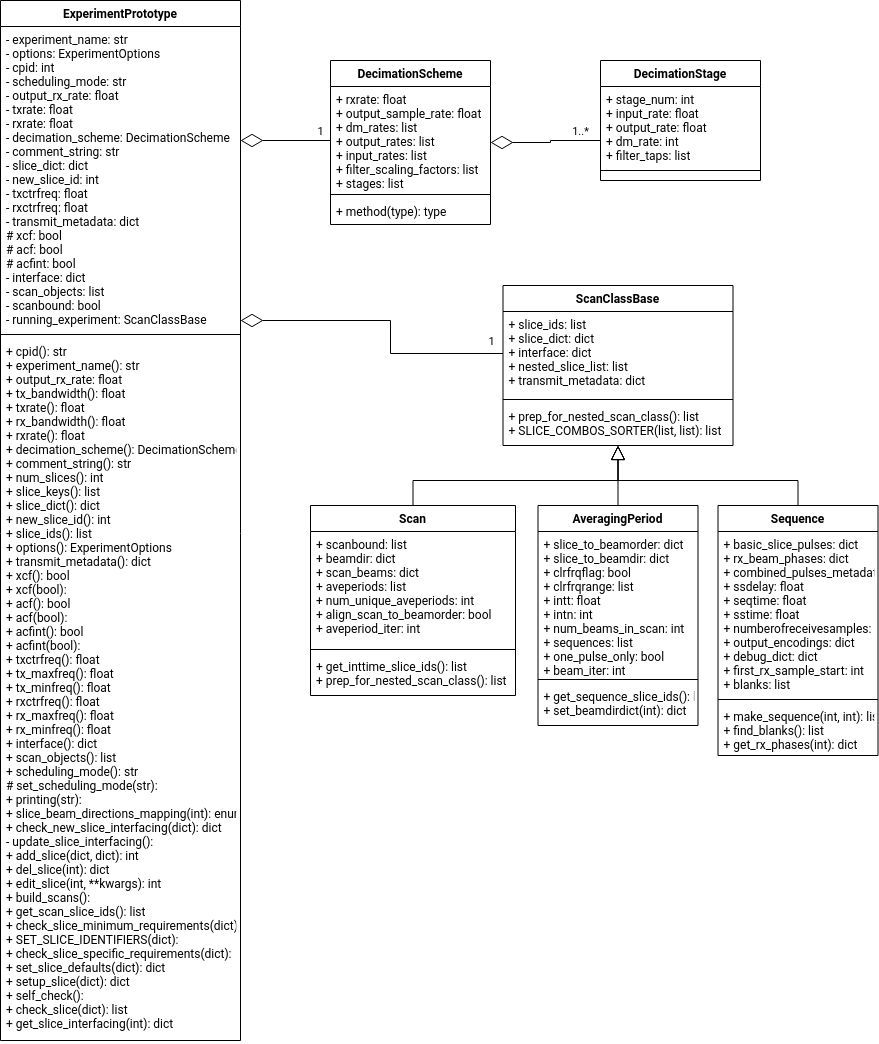

The diagram above was exported from draw.io. Its source (the exported page's mxGraphModel, read from the mxfile embedded in the PNG):
<mxGraphModel dx="462" dy="736" grid="1" gridSize="10" guides="1" tooltips="1" connect="1" arrows="1" fold="1" page="1" pageScale="1" pageWidth="827" pageHeight="1169" math="0" shadow="0">
  <root>
    <mxCell id="WIyWlLk6GJQsqaUBKTNV-0" />
    <mxCell id="WIyWlLk6GJQsqaUBKTNV-1" parent="WIyWlLk6GJQsqaUBKTNV-0" />
    <mxCell id="0C8yRURUZ_87Za1xNhbN-0" value="ExperimentPrototype" style="swimlane;fontStyle=1;align=center;verticalAlign=top;childLayout=stackLayout;horizontal=1;startSize=26;horizontalStack=0;resizeParent=1;resizeParentMax=0;resizeLast=0;collapsible=1;marginBottom=0;" vertex="1" parent="WIyWlLk6GJQsqaUBKTNV-1">
      <mxGeometry x="40" y="40" width="240" height="1040" as="geometry" />
    </mxCell>
    <mxCell id="0C8yRURUZ_87Za1xNhbN-1" value="- experiment_name: str&#10;- options: ExperimentOptions&#10;- cpid: int&#10;- scheduling_mode: str&#10;- output_rx_rate: float&#10;- txrate: float&#10;- rxrate: float&#10;- decimation_scheme: DecimationScheme&#10;- comment_string: str&#10;- slice_dict: dict&#10;- new_slice_id: int&#10;- txctrfreq: float&#10;- rxctrfreq: float&#10;- transmit_metadata: dict&#10;# xcf: bool&#10;# acf: bool&#10;# acfint: bool&#10;- interface: dict&#10;- scan_objects: list&#10;- scanbound: bool&#10;- running_experiment: ScanClassBase" style="text;strokeColor=none;fillColor=none;align=left;verticalAlign=top;spacingLeft=4;spacingRight=4;overflow=hidden;rotatable=0;points=[[0,0.5],[1,0.5]];portConstraint=eastwest;" vertex="1" parent="0C8yRURUZ_87Za1xNhbN-0">
      <mxGeometry y="26" width="240" height="304" as="geometry" />
    </mxCell>
    <mxCell id="0C8yRURUZ_87Za1xNhbN-2" value="" style="line;strokeWidth=1;fillColor=none;align=left;verticalAlign=middle;spacingTop=-1;spacingLeft=3;spacingRight=3;rotatable=0;labelPosition=right;points=[];portConstraint=eastwest;" vertex="1" parent="0C8yRURUZ_87Za1xNhbN-0">
      <mxGeometry y="330" width="240" height="8" as="geometry" />
    </mxCell>
    <mxCell id="0C8yRURUZ_87Za1xNhbN-3" value="+ cpid(): str&#10;+ experiment_name(): str&#10;+ output_rx_rate: float&#10;+ tx_bandwidth(): float&#10;+ txrate(): float&#10;+ rx_bandwidth(): float&#10;+ rxrate(): float&#10;+ decimation_scheme(): DecimationScheme&#10;+ comment_string(): str&#10;+ num_slices(): int&#10;+ slice_keys(): list&#10;+ slice_dict(): dict&#10;+ new_slice_id(): int&#10;+ slice_ids(): list&#10;+ options(): ExperimentOptions&#10;+ transmit_metadata(): dict&#10;+ xcf(): bool&#10;+ xcf(bool): &#10;+ acf(): bool&#10;+ acf(bool):&#10;+ acfint(): bool&#10;+ acfint(bool): &#10;+ txctrfreq(): float&#10;+ tx_maxfreq(): float&#10;+ tx_minfreq(): float&#10;+ rxctrfreq(): float&#10;+ rx_maxfreq(): float&#10;+ rx_minfreq(): float&#10;+ interface(): dict&#10;+ scan_objects(): list&#10;+ scheduling_mode(): str&#10;# set_scheduling_mode(str): &#10;+ printing(str): &#10;+ slice_beam_directions_mapping(int): enum&#10;+ check_new_slice_interfacing(dict): dict&#10;- update_slice_interfacing():&#10;+ add_slice(dict, dict): int&#10;+ del_slice(int): dict&#10;+ edit_slice(int, **kwargs): int&#10;+ build_scans(): &#10;+ get_scan_slice_ids(): list&#10;+ check_slice_minimum_requirements(dict):&#10;+ SET_SLICE_IDENTIFIERS(dict):&#10;+ check_slice_specific_requirements(dict):&#10;+ set_slice_defaults(dict): dict&#10;+ setup_slice(dict): dict&#10;+ self_check():&#10;+ check_slice(dict): list&#10;+ get_slice_interfacing(int): dict&#10;&#10;&#10;" style="text;strokeColor=none;fillColor=none;align=left;verticalAlign=top;spacingLeft=4;spacingRight=4;overflow=hidden;rotatable=0;points=[[0,0.5],[1,0.5]];portConstraint=eastwest;fontStyle=0" vertex="1" parent="0C8yRURUZ_87Za1xNhbN-0">
      <mxGeometry y="338" width="240" height="702" as="geometry" />
    </mxCell>
    <mxCell id="0C8yRURUZ_87Za1xNhbN-4" value="ScanClassBase" style="swimlane;fontStyle=1;align=center;verticalAlign=top;childLayout=stackLayout;horizontal=1;startSize=26;horizontalStack=0;resizeParent=1;resizeParentMax=0;resizeLast=0;collapsible=1;marginBottom=0;" vertex="1" parent="WIyWlLk6GJQsqaUBKTNV-1">
      <mxGeometry x="542.5" y="325" width="230" height="160" as="geometry" />
    </mxCell>
    <mxCell id="0C8yRURUZ_87Za1xNhbN-5" value="+ slice_ids: list&#10;+ slice_dict: dict&#10;+ interface: dict&#10;+ nested_slice_list: list&#10;+ transmit_metadata: dict&#10;" style="text;strokeColor=none;fillColor=none;align=left;verticalAlign=top;spacingLeft=4;spacingRight=4;overflow=hidden;rotatable=0;points=[[0,0.5],[1,0.5]];portConstraint=eastwest;" vertex="1" parent="0C8yRURUZ_87Za1xNhbN-4">
      <mxGeometry y="26" width="230" height="84" as="geometry" />
    </mxCell>
    <mxCell id="0C8yRURUZ_87Za1xNhbN-6" value="" style="line;strokeWidth=1;fillColor=none;align=left;verticalAlign=middle;spacingTop=-1;spacingLeft=3;spacingRight=3;rotatable=0;labelPosition=right;points=[];portConstraint=eastwest;" vertex="1" parent="0C8yRURUZ_87Za1xNhbN-4">
      <mxGeometry y="110" width="230" height="8" as="geometry" />
    </mxCell>
    <mxCell id="0C8yRURUZ_87Za1xNhbN-7" value="+ prep_for_nested_scan_class(): list&#10;+ SLICE_COMBOS_SORTER(list, list): list" style="text;strokeColor=none;fillColor=none;align=left;verticalAlign=top;spacingLeft=4;spacingRight=4;overflow=hidden;rotatable=0;points=[[0,0.5],[1,0.5]];portConstraint=eastwest;" vertex="1" parent="0C8yRURUZ_87Za1xNhbN-4">
      <mxGeometry y="118" width="230" height="42" as="geometry" />
    </mxCell>
    <mxCell id="0C8yRURUZ_87Za1xNhbN-12" style="edgeStyle=orthogonalEdgeStyle;rounded=0;orthogonalLoop=1;jettySize=auto;html=1;exitX=0.5;exitY=0;exitDx=0;exitDy=0;entryX=0.5;entryY=1;entryDx=0;entryDy=0;endArrow=block;endFill=0;endSize=12;" edge="1" parent="WIyWlLk6GJQsqaUBKTNV-1" source="0C8yRURUZ_87Za1xNhbN-8" target="0C8yRURUZ_87Za1xNhbN-4">
      <mxGeometry relative="1" as="geometry" />
    </mxCell>
    <mxCell id="0C8yRURUZ_87Za1xNhbN-8" value="Scan" style="swimlane;fontStyle=1;align=center;verticalAlign=top;childLayout=stackLayout;horizontal=1;startSize=26;horizontalStack=0;resizeParent=1;resizeParentMax=0;resizeLast=0;collapsible=1;marginBottom=0;" vertex="1" parent="WIyWlLk6GJQsqaUBKTNV-1">
      <mxGeometry x="350" y="545" width="205" height="190" as="geometry" />
    </mxCell>
    <mxCell id="0C8yRURUZ_87Za1xNhbN-9" value="+ scanbound: list&#10;+ beamdir: dict&#10;+ scan_beams: dict&#10;+ aveperiods: list&#10;+ num_unique_aveperiods: int&#10;+ align_scan_to_beamorder: bool&#10;+ aveperiod_iter: int&#10;&#10;" style="text;strokeColor=none;fillColor=none;align=left;verticalAlign=top;spacingLeft=4;spacingRight=4;overflow=hidden;rotatable=0;points=[[0,0.5],[1,0.5]];portConstraint=eastwest;" vertex="1" parent="0C8yRURUZ_87Za1xNhbN-8">
      <mxGeometry y="26" width="205" height="114" as="geometry" />
    </mxCell>
    <mxCell id="0C8yRURUZ_87Za1xNhbN-10" value="" style="line;strokeWidth=1;fillColor=none;align=left;verticalAlign=middle;spacingTop=-1;spacingLeft=3;spacingRight=3;rotatable=0;labelPosition=right;points=[];portConstraint=eastwest;" vertex="1" parent="0C8yRURUZ_87Za1xNhbN-8">
      <mxGeometry y="140" width="205" height="8" as="geometry" />
    </mxCell>
    <mxCell id="0C8yRURUZ_87Za1xNhbN-11" value="+ get_inttime_slice_ids(): list&#10;+ prep_for_nested_scan_class(): list&#10;" style="text;strokeColor=none;fillColor=none;align=left;verticalAlign=top;spacingLeft=4;spacingRight=4;overflow=hidden;rotatable=0;points=[[0,0.5],[1,0.5]];portConstraint=eastwest;" vertex="1" parent="0C8yRURUZ_87Za1xNhbN-8">
      <mxGeometry y="148" width="205" height="42" as="geometry" />
    </mxCell>
    <mxCell id="0C8yRURUZ_87Za1xNhbN-17" style="edgeStyle=orthogonalEdgeStyle;rounded=0;orthogonalLoop=1;jettySize=auto;html=1;exitX=0.5;exitY=0;exitDx=0;exitDy=0;endArrow=block;endFill=0;endSize=12;" edge="1" parent="WIyWlLk6GJQsqaUBKTNV-1" source="0C8yRURUZ_87Za1xNhbN-13" target="0C8yRURUZ_87Za1xNhbN-4">
      <mxGeometry relative="1" as="geometry" />
    </mxCell>
    <mxCell id="0C8yRURUZ_87Za1xNhbN-13" value="AveragingPeriod" style="swimlane;fontStyle=1;align=center;verticalAlign=top;childLayout=stackLayout;horizontal=1;startSize=26;horizontalStack=0;resizeParent=1;resizeParentMax=0;resizeLast=0;collapsible=1;marginBottom=0;" vertex="1" parent="WIyWlLk6GJQsqaUBKTNV-1">
      <mxGeometry x="577.5" y="545" width="160" height="220" as="geometry" />
    </mxCell>
    <mxCell id="0C8yRURUZ_87Za1xNhbN-14" value="+ slice_to_beamorder: dict&#10;+ slice_to_beamdir: dict&#10;+ clrfrqflag: bool&#10;+ clrfrqrange: list&#10;+ intt: float&#10;+ intn: int&#10;+ num_beams_in_scan: int&#10;+ sequences: list&#10;+ one_pulse_only: bool&#10;+ beam_iter: int&#10;" style="text;strokeColor=none;fillColor=none;align=left;verticalAlign=top;spacingLeft=4;spacingRight=4;overflow=hidden;rotatable=0;points=[[0,0.5],[1,0.5]];portConstraint=eastwest;" vertex="1" parent="0C8yRURUZ_87Za1xNhbN-13">
      <mxGeometry y="26" width="160" height="144" as="geometry" />
    </mxCell>
    <mxCell id="0C8yRURUZ_87Za1xNhbN-15" value="" style="line;strokeWidth=1;fillColor=none;align=left;verticalAlign=middle;spacingTop=-1;spacingLeft=3;spacingRight=3;rotatable=0;labelPosition=right;points=[];portConstraint=eastwest;" vertex="1" parent="0C8yRURUZ_87Za1xNhbN-13">
      <mxGeometry y="170" width="160" height="8" as="geometry" />
    </mxCell>
    <mxCell id="0C8yRURUZ_87Za1xNhbN-16" value="+ get_sequence_slice_ids(): list&#10;+ set_beamdirdict(int): dict&#10;" style="text;strokeColor=none;fillColor=none;align=left;verticalAlign=top;spacingLeft=4;spacingRight=4;overflow=hidden;rotatable=0;points=[[0,0.5],[1,0.5]];portConstraint=eastwest;" vertex="1" parent="0C8yRURUZ_87Za1xNhbN-13">
      <mxGeometry y="178" width="160" height="42" as="geometry" />
    </mxCell>
    <mxCell id="0C8yRURUZ_87Za1xNhbN-27" style="edgeStyle=orthogonalEdgeStyle;rounded=0;orthogonalLoop=1;jettySize=auto;html=1;exitX=0.5;exitY=0;exitDx=0;exitDy=0;endArrow=block;endFill=0;endSize=12;" edge="1" parent="WIyWlLk6GJQsqaUBKTNV-1" source="0C8yRURUZ_87Za1xNhbN-23" target="0C8yRURUZ_87Za1xNhbN-4">
      <mxGeometry relative="1" as="geometry" />
    </mxCell>
    <mxCell id="0C8yRURUZ_87Za1xNhbN-23" value="Sequence" style="swimlane;fontStyle=1;align=center;verticalAlign=top;childLayout=stackLayout;horizontal=1;startSize=26;horizontalStack=0;resizeParent=1;resizeParentMax=0;resizeLast=0;collapsible=1;marginBottom=0;" vertex="1" parent="WIyWlLk6GJQsqaUBKTNV-1">
      <mxGeometry x="757.5" y="545" width="160" height="250" as="geometry" />
    </mxCell>
    <mxCell id="0C8yRURUZ_87Za1xNhbN-24" value="+ basic_slice_pulses: dict&#10;+ rx_beam_phases: dict&#10;+ combined_pulses_metadata: list&#10;+ ssdelay: float&#10;+ seqtime: float&#10;+ sstime: float&#10;+ numberofreceivesamples: int&#10;+ output_encodings: dict&#10;+ debug_dict: dict&#10;+ first_rx_sample_start: int&#10;+ blanks: list&#10;" style="text;strokeColor=none;fillColor=none;align=left;verticalAlign=top;spacingLeft=4;spacingRight=4;overflow=hidden;rotatable=0;points=[[0,0.5],[1,0.5]];portConstraint=eastwest;" vertex="1" parent="0C8yRURUZ_87Za1xNhbN-23">
      <mxGeometry y="26" width="160" height="164" as="geometry" />
    </mxCell>
    <mxCell id="0C8yRURUZ_87Za1xNhbN-25" value="" style="line;strokeWidth=1;fillColor=none;align=left;verticalAlign=middle;spacingTop=-1;spacingLeft=3;spacingRight=3;rotatable=0;labelPosition=right;points=[];portConstraint=eastwest;" vertex="1" parent="0C8yRURUZ_87Za1xNhbN-23">
      <mxGeometry y="190" width="160" height="8" as="geometry" />
    </mxCell>
    <mxCell id="0C8yRURUZ_87Za1xNhbN-26" value="+ make_sequence(int, int): list, dict&#10;+ find_blanks(): list&#10;+ get_rx_phases(int): dict&#10;" style="text;strokeColor=none;fillColor=none;align=left;verticalAlign=top;spacingLeft=4;spacingRight=4;overflow=hidden;rotatable=0;points=[[0,0.5],[1,0.5]];portConstraint=eastwest;" vertex="1" parent="0C8yRURUZ_87Za1xNhbN-23">
      <mxGeometry y="198" width="160" height="52" as="geometry" />
    </mxCell>
    <mxCell id="0C8yRURUZ_87Za1xNhbN-28" value="1" style="edgeStyle=orthogonalEdgeStyle;rounded=0;orthogonalLoop=1;jettySize=auto;html=1;exitX=0;exitY=0.5;exitDx=0;exitDy=0;endArrow=diamondThin;endFill=0;endSize=20;" edge="1" parent="WIyWlLk6GJQsqaUBKTNV-1" source="0C8yRURUZ_87Za1xNhbN-5" target="0C8yRURUZ_87Za1xNhbN-0">
      <mxGeometry x="-0.9154" y="-13" relative="1" as="geometry">
        <Array as="points">
          <mxPoint x="430" y="393" />
          <mxPoint x="430" y="360" />
        </Array>
        <mxPoint as="offset" />
      </mxGeometry>
    </mxCell>
    <mxCell id="0C8yRURUZ_87Za1xNhbN-29" value="DecimationStage" style="swimlane;fontStyle=1;align=center;verticalAlign=top;childLayout=stackLayout;horizontal=1;startSize=26;horizontalStack=0;resizeParent=1;resizeParentMax=0;resizeLast=0;collapsible=1;marginBottom=0;" vertex="1" parent="WIyWlLk6GJQsqaUBKTNV-1">
      <mxGeometry x="640" y="100" width="160" height="120" as="geometry" />
    </mxCell>
    <mxCell id="0C8yRURUZ_87Za1xNhbN-30" value="+ stage_num: int&#10;+ input_rate: float&#10;+ output_rate: float&#10;+ dm_rate: int&#10;+ filter_taps: list&#10;" style="text;strokeColor=none;fillColor=none;align=left;verticalAlign=top;spacingLeft=4;spacingRight=4;overflow=hidden;rotatable=0;points=[[0,0.5],[1,0.5]];portConstraint=eastwest;" vertex="1" parent="0C8yRURUZ_87Za1xNhbN-29">
      <mxGeometry y="26" width="160" height="74" as="geometry" />
    </mxCell>
    <mxCell id="0C8yRURUZ_87Za1xNhbN-31" value="" style="line;strokeWidth=1;fillColor=none;align=left;verticalAlign=middle;spacingTop=-1;spacingLeft=3;spacingRight=3;rotatable=0;labelPosition=right;points=[];portConstraint=eastwest;" vertex="1" parent="0C8yRURUZ_87Za1xNhbN-29">
      <mxGeometry y="100" width="160" height="20" as="geometry" />
    </mxCell>
    <mxCell id="0C8yRURUZ_87Za1xNhbN-33" value="DecimationScheme" style="swimlane;fontStyle=1;align=center;verticalAlign=top;childLayout=stackLayout;horizontal=1;startSize=26;horizontalStack=0;resizeParent=1;resizeParentMax=0;resizeLast=0;collapsible=1;marginBottom=0;" vertex="1" parent="WIyWlLk6GJQsqaUBKTNV-1">
      <mxGeometry x="370" y="100" width="160" height="164" as="geometry" />
    </mxCell>
    <mxCell id="0C8yRURUZ_87Za1xNhbN-34" value="+ rxrate: float&#10;+ output_sample_rate: float&#10;+ dm_rates: list&#10;+ output_rates: list&#10;+ input_rates: list&#10;+ filter_scaling_factors: list&#10;+ stages: list" style="text;strokeColor=none;fillColor=none;align=left;verticalAlign=top;spacingLeft=4;spacingRight=4;overflow=hidden;rotatable=0;points=[[0,0.5],[1,0.5]];portConstraint=eastwest;" vertex="1" parent="0C8yRURUZ_87Za1xNhbN-33">
      <mxGeometry y="26" width="160" height="104" as="geometry" />
    </mxCell>
    <mxCell id="0C8yRURUZ_87Za1xNhbN-35" value="" style="line;strokeWidth=1;fillColor=none;align=left;verticalAlign=middle;spacingTop=-1;spacingLeft=3;spacingRight=3;rotatable=0;labelPosition=right;points=[];portConstraint=eastwest;" vertex="1" parent="0C8yRURUZ_87Za1xNhbN-33">
      <mxGeometry y="130" width="160" height="8" as="geometry" />
    </mxCell>
    <mxCell id="0C8yRURUZ_87Za1xNhbN-36" value="+ method(type): type" style="text;strokeColor=none;fillColor=none;align=left;verticalAlign=top;spacingLeft=4;spacingRight=4;overflow=hidden;rotatable=0;points=[[0,0.5],[1,0.5]];portConstraint=eastwest;" vertex="1" parent="0C8yRURUZ_87Za1xNhbN-33">
      <mxGeometry y="138" width="160" height="26" as="geometry" />
    </mxCell>
    <mxCell id="0C8yRURUZ_87Za1xNhbN-37" value="1" style="edgeStyle=orthogonalEdgeStyle;rounded=0;orthogonalLoop=1;jettySize=auto;html=1;exitX=0;exitY=0.5;exitDx=0;exitDy=0;endArrow=diamondThin;endFill=0;endSize=20;" edge="1" parent="WIyWlLk6GJQsqaUBKTNV-1" source="0C8yRURUZ_87Za1xNhbN-34" target="0C8yRURUZ_87Za1xNhbN-0">
      <mxGeometry x="-0.7391" y="-10" relative="1" as="geometry">
        <Array as="points">
          <mxPoint x="370" y="180" />
        </Array>
        <mxPoint as="offset" />
      </mxGeometry>
    </mxCell>
    <mxCell id="0C8yRURUZ_87Za1xNhbN-38" value="1..*" style="edgeStyle=orthogonalEdgeStyle;rounded=0;orthogonalLoop=1;jettySize=auto;html=1;exitX=0;exitY=0.5;exitDx=0;exitDy=0;endArrow=diamondThin;endFill=0;endSize=20;" edge="1" parent="WIyWlLk6GJQsqaUBKTNV-1" source="0C8yRURUZ_87Za1xNhbN-30" target="0C8yRURUZ_87Za1xNhbN-33">
      <mxGeometry x="-0.4264" y="-10" relative="1" as="geometry">
        <Array as="points">
          <mxPoint x="640" y="180" />
          <mxPoint x="590" y="180" />
          <mxPoint x="590" y="182" />
        </Array>
        <mxPoint as="offset" />
      </mxGeometry>
    </mxCell>
  </root>
</mxGraphModel>